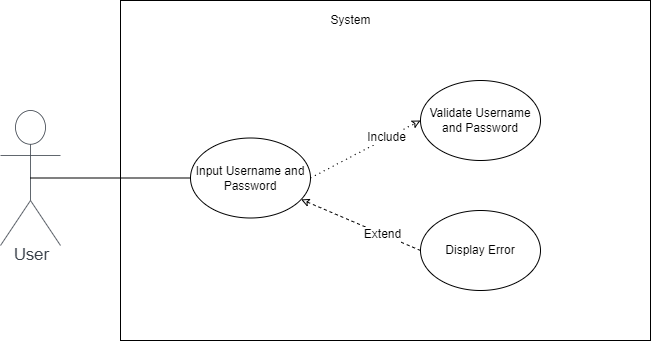

The diagram above was exported from draw.io. Its source (the exported page's mxGraphModel, read from the mxfile embedded in the PNG):
<mxGraphModel dx="3587" dy="-1639" grid="1" gridSize="10" guides="1" tooltips="1" connect="1" arrows="1" fold="1" page="1" pageScale="1" pageWidth="850" pageHeight="1100" math="0" shadow="0">
  <root>
    <mxCell id="0" />
    <mxCell id="1" parent="0" />
    <mxCell id="ooPZKCSUwFshoTxDVP7U-2" value="" style="rounded=0;whiteSpace=wrap;html=1;" parent="1" vertex="1">
      <mxGeometry x="-2400" y="2240" width="530" height="340" as="geometry" />
    </mxCell>
    <UserObject label="&amp;nbsp;User" lucidchartObjectId="WOX.MkSxOAm~" id="ooPZKCSUwFshoTxDVP7U-1">
      <mxCell style="html=1;overflow=block;blockSpacing=1;shape=umlActor;labelPosition=center;verticalLabelPosition=bottom;verticalAlign=top;whiteSpace=nowrap;fontSize=16.7;fontColor=#3a414a;spacing=0;strokeColor=#3a414a;strokeOpacity=100;rounded=1;absoluteArcSize=1;arcSize=9;strokeWidth=0.8;" parent="1" vertex="1">
        <mxGeometry x="-2520" y="2350" width="60" height="135" as="geometry" />
      </mxCell>
    </UserObject>
    <mxCell id="ooPZKCSUwFshoTxDVP7U-3" value="System&lt;br&gt;" style="text;html=1;align=center;verticalAlign=middle;resizable=0;points=[];autosize=1;strokeColor=none;fillColor=none;" parent="1" vertex="1">
      <mxGeometry x="-2200" y="2250" width="60" height="20" as="geometry" />
    </mxCell>
    <mxCell id="ooPZKCSUwFshoTxDVP7U-8" style="rounded=0;orthogonalLoop=1;jettySize=auto;html=1;exitX=1;exitY=0.5;exitDx=0;exitDy=0;entryX=0;entryY=0.5;entryDx=0;entryDy=0;endArrow=classic;endFill=0;dashed=1;dashPattern=1 4;" parent="1" source="ooPZKCSUwFshoTxDVP7U-4" target="ooPZKCSUwFshoTxDVP7U-5" edge="1">
      <mxGeometry relative="1" as="geometry" />
    </mxCell>
    <mxCell id="ooPZKCSUwFshoTxDVP7U-11" value="Include" style="edgeLabel;html=1;align=center;verticalAlign=middle;resizable=0;points=[];" parent="ooPZKCSUwFshoTxDVP7U-8" vertex="1" connectable="0">
      <mxGeometry x="0.3782" y="1" relative="1" as="geometry">
        <mxPoint as="offset" />
      </mxGeometry>
    </mxCell>
    <mxCell id="ooPZKCSUwFshoTxDVP7U-9" style="rounded=0;orthogonalLoop=1;jettySize=auto;html=1;endArrow=classic;endFill=0;dashed=1;exitX=0;exitY=0.5;exitDx=0;exitDy=0;" parent="1" source="ooPZKCSUwFshoTxDVP7U-6" target="ooPZKCSUwFshoTxDVP7U-4" edge="1">
      <mxGeometry relative="1" as="geometry" />
    </mxCell>
    <mxCell id="ooPZKCSUwFshoTxDVP7U-12" value="Extend" style="edgeLabel;html=1;align=center;verticalAlign=middle;resizable=0;points=[];" parent="ooPZKCSUwFshoTxDVP7U-9" vertex="1" connectable="0">
      <mxGeometry x="-0.3521" relative="1" as="geometry">
        <mxPoint as="offset" />
      </mxGeometry>
    </mxCell>
    <mxCell id="ooPZKCSUwFshoTxDVP7U-4" value="Input Username and Password" style="ellipse;whiteSpace=wrap;html=1;" parent="1" vertex="1">
      <mxGeometry x="-2330" y="2377.5" width="120" height="80" as="geometry" />
    </mxCell>
    <mxCell id="ooPZKCSUwFshoTxDVP7U-5" value="Validate Username and Password" style="ellipse;whiteSpace=wrap;html=1;" parent="1" vertex="1">
      <mxGeometry x="-2100" y="2320" width="120" height="80" as="geometry" />
    </mxCell>
    <mxCell id="ooPZKCSUwFshoTxDVP7U-6" value="Display Error" style="ellipse;whiteSpace=wrap;html=1;" parent="1" vertex="1">
      <mxGeometry x="-2100" y="2450" width="120" height="80" as="geometry" />
    </mxCell>
    <mxCell id="ooPZKCSUwFshoTxDVP7U-7" style="edgeStyle=orthogonalEdgeStyle;rounded=0;orthogonalLoop=1;jettySize=auto;html=1;exitX=0.5;exitY=0.5;exitDx=0;exitDy=0;exitPerimeter=0;entryX=0;entryY=0.5;entryDx=0;entryDy=0;endArrow=none;endFill=0;" parent="1" source="ooPZKCSUwFshoTxDVP7U-1" target="ooPZKCSUwFshoTxDVP7U-4" edge="1">
      <mxGeometry relative="1" as="geometry" />
    </mxCell>
  </root>
</mxGraphModel>